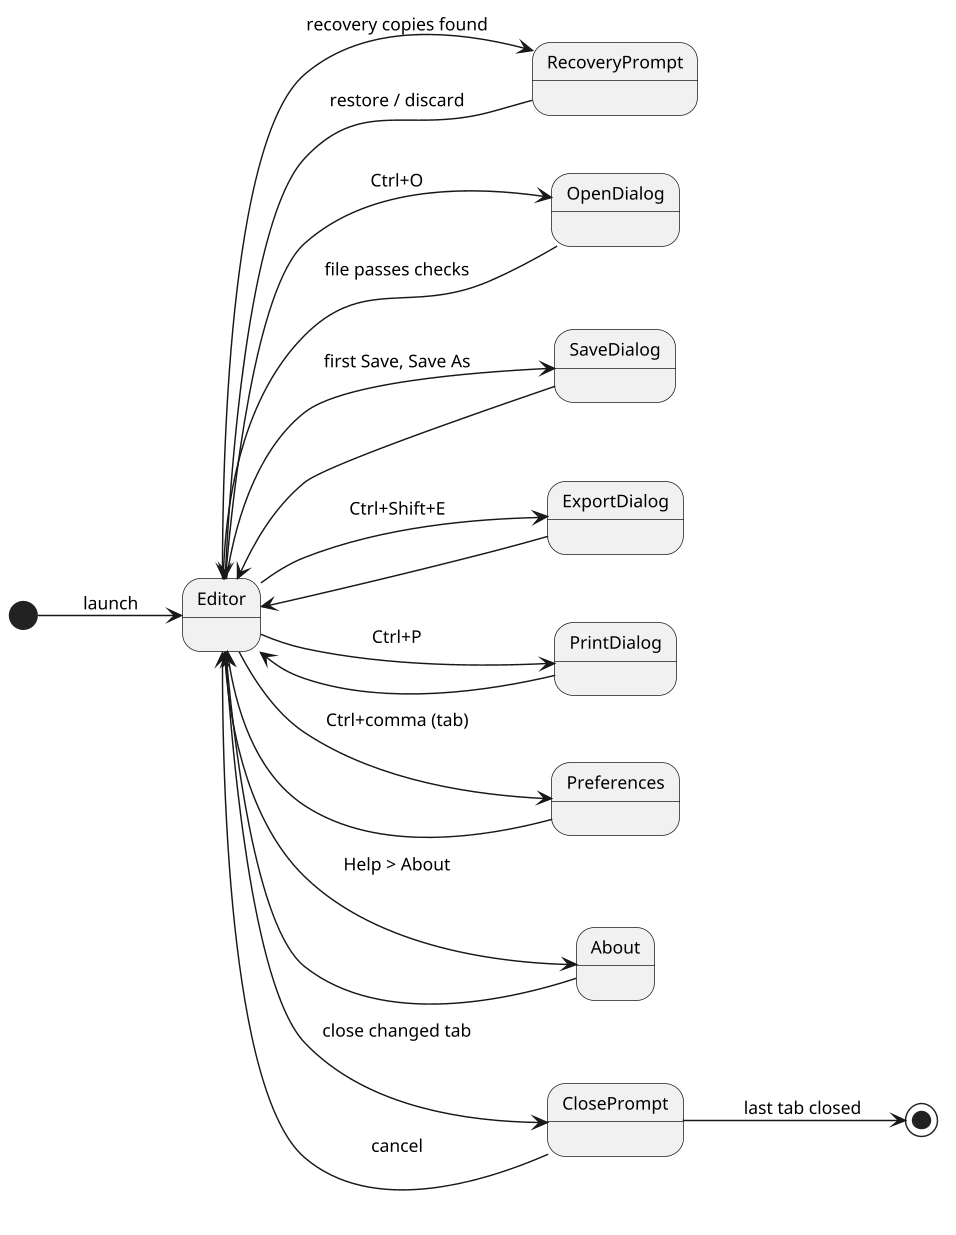

The diagram above was rendered by PlantUML. Its source (embedded in the PNG):
@startuml obelisk_screen_flow
skinparam shadowing false
skinparam defaultFontName Arial
skinparam defaultFontSize 12
skinparam dpi 140
left to right direction
[*] --> Editor : launch
Editor --> RecoveryPrompt : recovery copies found
RecoveryPrompt --> Editor : restore / discard
Editor --> OpenDialog : Ctrl+O
OpenDialog --> Editor : file passes checks
Editor --> SaveDialog : first Save, Save As
SaveDialog --> Editor
Editor --> ExportDialog : Ctrl+Shift+E
ExportDialog --> Editor
Editor --> PrintDialog : Ctrl+P
PrintDialog --> Editor
Editor --> Preferences : Ctrl+comma (tab)
Preferences --> Editor
Editor --> About : Help > About
About --> Editor
Editor --> ClosePrompt : close changed tab
ClosePrompt --> Editor : cancel
ClosePrompt --> [*] : last tab closed
@enduml